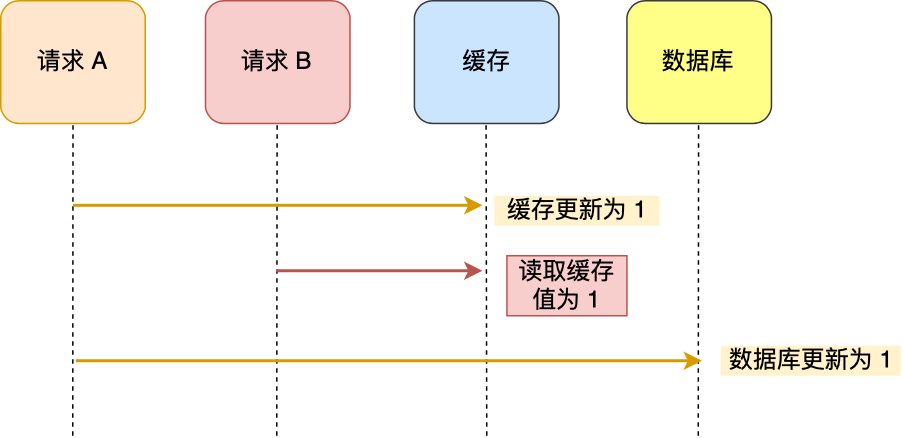

The diagram above was exported from draw.io. Its source (the exported page's mxGraphModel, read from the mxfile embedded in the PNG):
<mxGraphModel dx="946" dy="501" grid="1" gridSize="10" guides="1" tooltips="1" connect="1" arrows="1" fold="1" page="1" pageScale="1" pageWidth="827" pageHeight="1169" math="0" shadow="0">
  <root>
    <mxCell id="0" />
    <mxCell id="1" parent="0" />
    <mxCell id="tJvW2CH4XC9SWLpkm_Z8-1" value="请求 A" style="rounded=1;whiteSpace=wrap;html=1;fontSize=16;fillColor=#ffe6cc;strokeColor=#d79b00;" vertex="1" parent="1">
      <mxGeometry x="70" y="150" width="96.33802816901407" height="81.81818181818183" as="geometry" />
    </mxCell>
    <mxCell id="tJvW2CH4XC9SWLpkm_Z8-2" value="请求 B" style="rounded=1;whiteSpace=wrap;html=1;fontSize=16;fillColor=#f8cecc;strokeColor=#b85450;" vertex="1" parent="1">
      <mxGeometry x="206.4788732394366" y="150" width="96.33802816901407" height="81.81818181818183" as="geometry" />
    </mxCell>
    <mxCell id="tJvW2CH4XC9SWLpkm_Z8-3" value="缓存" style="rounded=1;whiteSpace=wrap;html=1;fontSize=16;fillColor=#cce5ff;strokeColor=#36393d;" vertex="1" parent="1">
      <mxGeometry x="345.7676056338028" y="150" width="96.33802816901407" height="81.81818181818183" as="geometry" />
    </mxCell>
    <mxCell id="tJvW2CH4XC9SWLpkm_Z8-4" value="数据库" style="rounded=1;whiteSpace=wrap;html=1;fontSize=16;fillColor=#ffff88;strokeColor=#36393d;" vertex="1" parent="1">
      <mxGeometry x="487.46478873239437" y="150" width="96.33802816901407" height="81.81818181818183" as="geometry" />
    </mxCell>
    <mxCell id="tJvW2CH4XC9SWLpkm_Z8-5" value="" style="endArrow=none;html=1;fontSize=16;entryX=0.5;entryY=1;entryDx=0;entryDy=0;dashed=1;" edge="1" parent="1" target="tJvW2CH4XC9SWLpkm_Z8-1">
      <mxGeometry x="70" y="150" width="50" height="50" as="geometry">
        <mxPoint x="118" y="440" as="sourcePoint" />
        <mxPoint x="150.28169014084506" y="272.72727272727275" as="targetPoint" />
      </mxGeometry>
    </mxCell>
    <mxCell id="tJvW2CH4XC9SWLpkm_Z8-6" value="" style="endArrow=none;html=1;fontSize=16;entryX=0.5;entryY=1;entryDx=0;entryDy=0;dashed=1;" edge="1" parent="1">
      <mxGeometry x="70" y="150" width="50" height="50" as="geometry">
        <mxPoint x="254" y="440" as="sourcePoint" />
        <mxPoint x="254.24647887323954" y="231.81818181818176" as="targetPoint" />
      </mxGeometry>
    </mxCell>
    <mxCell id="tJvW2CH4XC9SWLpkm_Z8-7" value="" style="endArrow=none;html=1;fontSize=16;entryX=0.5;entryY=1;entryDx=0;entryDy=0;dashed=1;" edge="1" parent="1">
      <mxGeometry x="70" y="150" width="50" height="50" as="geometry">
        <mxPoint x="394" y="440" as="sourcePoint" />
        <mxPoint x="393.5352112676055" y="231.81818181818176" as="targetPoint" />
      </mxGeometry>
    </mxCell>
    <mxCell id="tJvW2CH4XC9SWLpkm_Z8-8" value="" style="endArrow=none;html=1;fontSize=16;entryX=0.5;entryY=1;entryDx=0;entryDy=0;dashed=1;" edge="1" parent="1">
      <mxGeometry x="70" y="150" width="50" height="50" as="geometry">
        <mxPoint x="535" y="440" as="sourcePoint" />
        <mxPoint x="535.2323943661972" y="231.81818181818176" as="targetPoint" />
      </mxGeometry>
    </mxCell>
    <mxCell id="tJvW2CH4XC9SWLpkm_Z8-9" value="" style="endArrow=classic;html=1;fontSize=16;fillColor=#ffcd28;strokeColor=#d79b00;gradientColor=#ffa500;strokeWidth=2;" edge="1" parent="1">
      <mxGeometry x="71.82999999999998" y="240" width="50" height="50" as="geometry">
        <mxPoint x="119.99901408450705" y="390" as="sourcePoint" />
        <mxPoint x="537.4638028169013" y="390" as="targetPoint" />
      </mxGeometry>
    </mxCell>
    <mxCell id="tJvW2CH4XC9SWLpkm_Z8-10" value="数据库更新为 1" style="text;html=1;align=center;verticalAlign=middle;resizable=0;points=[];autosize=1;fillColor=#fff2cc;fontSize=16;" vertex="1" parent="1">
      <mxGeometry x="550.0019718309859" y="380.00363636363636" width="120" height="20" as="geometry" />
    </mxCell>
    <mxCell id="tJvW2CH4XC9SWLpkm_Z8-13" value="" style="endArrow=classic;html=1;fontSize=16;strokeWidth=2;gradientColor=#ea6b66;fillColor=#f8cecc;strokeColor=#b85450;" edge="1" parent="1">
      <mxGeometry x="70" y="43.64" width="50" height="50" as="geometry">
        <mxPoint x="253.44366197183103" y="330.00363636363636" as="sourcePoint" />
        <mxPoint x="391.12676056338023" y="330.00363636363636" as="targetPoint" />
      </mxGeometry>
    </mxCell>
    <mxCell id="tJvW2CH4XC9SWLpkm_Z8-15" value="" style="endArrow=classic;html=1;fontSize=16;strokeWidth=2;gradientColor=#ffa500;fillColor=#ffcd28;strokeColor=#d79b00;" edge="1" parent="1">
      <mxGeometry x="70" y="-68.18" width="50" height="50" as="geometry">
        <mxPoint x="118.16901408450713" y="286.36545454545455" as="sourcePoint" />
        <mxPoint x="391.12676056338023" y="286.36545454545455" as="targetPoint" />
      </mxGeometry>
    </mxCell>
    <mxCell id="tJvW2CH4XC9SWLpkm_Z8-16" value="缓存更新为 1" style="text;html=1;align=center;verticalAlign=middle;resizable=0;points=[];autosize=1;fillColor=#fff2cc;fontSize=16;strokeWidth=2;" vertex="1" parent="1">
      <mxGeometry x="399.1549295774647" y="279.9990909090909" width="110" height="20" as="geometry" />
    </mxCell>
    <mxCell id="tJvW2CH4XC9SWLpkm_Z8-17" value="读取缓存&lt;br&gt;值为 1" style="text;html=1;align=center;verticalAlign=middle;resizable=0;points=[];autosize=1;strokeColor=#b85450;fillColor=#f8cecc;fontSize=16;" vertex="1" parent="1">
      <mxGeometry x="407.46" y="320" width="80" height="40" as="geometry" />
    </mxCell>
  </root>
</mxGraphModel>